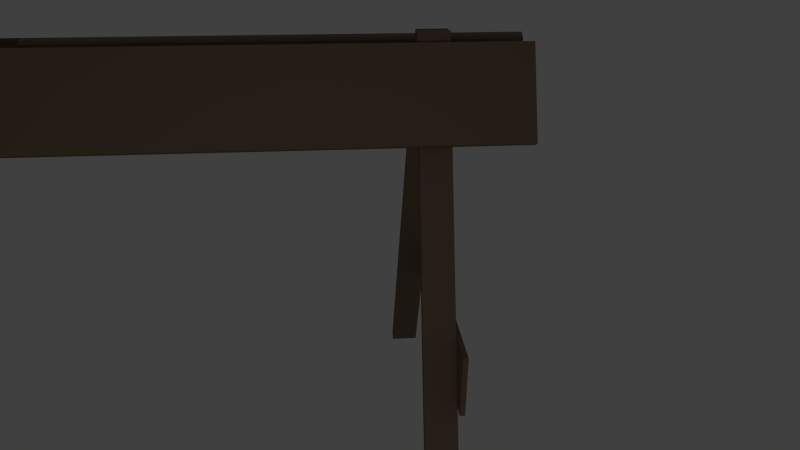 # Source: roadblock2.blend  (saved by Blender 2.67.0; exported with 4.5.12 LTS)
import bpy
from mathutils import Matrix  # noqa: F401  (used for matrix-valued properties, if any)

bpy.ops.wm.read_factory_settings(use_empty=True)
scene = bpy.context.scene
scene.name = 'Scene'

# ---- collections
col_collection_1 = bpy.data.collections.new('Collection 1'); scene.collection.children.link(col_collection_1)

# ---- materials (node trees are filled in below, after node groups)
mat_material = bpy.data.materials.new('Material')
mat_material.alpha_threshold = 0.0
mat_material.use_transparent_shadow = False
mat_material.diffuse_color = (0.2019, 0.1407, 0.08993, 1.0)
mat_material.roughness = 0.5
mat_material.specular_intensity = 0.1705
mat_material.line_color = (0.0, 0.0, 0.0, 1.0)

# ---- material node trees

# ---- world
world_world = bpy.data.worlds.new('World'); scene.world = world_world
world_world.color = (0.05088, 0.05088, 0.05088)
world_world.use_sun_shadow = False
world_world.sun_shadow_jitter_overblur = 0.0
world_world.cycles.sampling_method = 'MANUAL'
world_world.cycles.sample_map_resolution = 256

# ---- cameras
cam_camera = bpy.data.cameras.new('Camera')
cam_camera.clip_end = 100.0
cam_camera.lens = 35.0
cam_camera.sensor_width = 32.0
cam_camera.sensor_height = 18.0
cam_camera.dof.focus_distance = 0.0
cam_camera.dof.aperture_fstop = 128.0

# ---- lights
light_point = bpy.data.lights.new('Point', 'POINT')
light_point.transmission_factor = 0.0
light_point.energy = 100.0
light_point.shadow_buffer_clip_start = 0.5
light_point.shadow_soft_size = 0.1
light_point.shadow_maximum_resolution = 0.006
light_point.use_absolute_resolution = True
light_point.cycles.use_multiple_importance_sampling = False

# ---- meshes
me_cube_007 = bpy.data.meshes.new('Cube.007')
me_cube_007.from_pydata([(7.646, 3.624, -0.3751), (7.788, 2.984, -0.1082), (7.744, 2.939, -0.2051), (7.602, 3.579, -0.4719), (7.272, 3.665, -1.065), (7.151, 3.036, -1.364), (7.105, 3.085, -1.458), (7.227, 3.714, -1.16), (7.089, 1.745, 1.08), (7.188, 1.049, 1.247), (7.266, 1.049, 1.23), (5.317, 1.094, -2.701), (5.417, 0.3977, -2.534), (5.494, 0.398, -2.551), (5.395, 1.095, -2.717), (4.804, -0.6956, -2.767), (5.295, -0.6938, -2.872), (5.34, -0.7425, -2.777), (4.849, -0.7442, -2.673), (5.725, 4.058, -0.5084), (6.216, 4.059, -0.6129), (6.262, 4.011, -0.5184), (5.771, 4.009, -0.4139), (6.841, -0.8117, 1.596), (7.332, -0.81, 1.492), (7.376, -0.7653, 1.589), (6.885, -0.7671, 1.693), (5.764, 4.031, -0.4219), (6.255, 4.033, -0.5265), (6.299, 4.078, -0.4296), (5.808, 4.076, -0.3251), (7.561, 3.987, -0.5345), (7.517, 3.943, -0.6313), (7.331, 3.952, -0.9219), (7.286, 4.001, -1.016), (3.408, 3.023, -0.5671), (3.363, 3.071, -0.6616), (3.776, 3.7, -0.4242), (3.543, 3.987, -0.2196), (4.046, 2.97, 0.6885), (4.002, 2.926, 0.5916), (4.096, 3.566, 0.2752), (3.819, 3.974, 0.2623), (3.775, 3.929, 0.1654), (7.646, 3.624, -0.3751), (7.788, 2.984, -0.1082), (7.272, 3.665, -1.065), (7.151, 3.036, -1.364), (7.105, 3.085, -1.458), (7.227, 3.714, -1.16), (7.089, 1.745, 1.08), (7.188, 1.049, 1.247), (7.266, 1.049, 1.23), (7.166, 1.745, 1.063), (5.317, 1.094, -2.701), (5.494, 0.398, -2.551), (5.395, 1.095, -2.717), (5.34, -0.7425, -2.777), (4.849, -0.7442, -2.673), (5.725, 4.058, -0.5084), (6.216, 4.059, -0.6129), (6.262, 4.011, -0.5184), (5.771, 4.009, -0.4139), (7.376, -0.7653, 1.589), (6.885, -0.7671, 1.693), (6.299, 4.078, -0.4296), (5.808, 4.076, -0.3251), (7.561, 3.987, -0.5345), (7.331, 3.952, -0.9219), (7.286, 4.001, -1.016), (3.809, 3.651, -0.327), (3.408, 3.023, -0.5671), (3.363, 3.071, -0.6616), (3.776, 3.7, -0.4242), (3.589, 3.939, -0.1252), (3.543, 3.987, -0.2196), (4.164, 3.611, 0.367), (4.046, 2.97, 0.6885), (3.819, 3.974, 0.2623)], [], [(0, 1, 2, 3), (4, 5, 6, 7), (11, 14, 13, 12), (8, 11, 12, 9), (9, 12, 13, 10), (15, 16, 17, 18), (15, 19, 20, 16), (16, 20, 21, 17), (19, 15, 18, 22), (23, 24, 25, 26), (27, 30, 29, 28), (23, 27, 28, 24), (24, 28, 29, 25), (27, 23, 26, 30), (42, 31, 32, 43), (0, 3, 32, 31), (4, 7, 34, 33), (5, 35, 36, 6), (7, 37, 38, 34), (1, 39, 40, 2), (2, 40, 41, 3), (3, 41, 43, 32), (50, 51, 52, 53), (52, 55, 56, 53), (54, 50, 53, 56), (59, 62, 61, 60), (57, 61, 62, 58), (63, 65, 66, 64), (76, 44, 67, 78), (74, 68, 69, 75), (70, 46, 68, 74), (46, 70, 71, 47), (48, 72, 73, 49), (44, 76, 77, 45)])
_uv = me_cube_007.uv_layers.new(name='UVMap')
_uv.uv.foreach_set('vector', [0.7644, 0.2731, -0.4966, 0.264, -0.4863, 0.05883, 0.7747, 0.068, 0.8108, 0.147, -0.3318, 0.147, -0.339, -0.03986, 0.8036, -0.03986, -0.2204, 0.5396, -0.2204, 0.5504, -0.2373, 0.5503, -0.2373, 0.5395, 0.9579, 0.6321, 0.05121, 0.6332, 0.04207, 0.5558, 0.9488, 0.5547, 1.22, 0.5814, -0.2373, 0.5713, -0.2373, 0.5605, 1.22, 0.5705, 4.631e-05, 4.631e-05, 0.9532, 4.653e-05, 1.0, 0.2145, 0.04676, 0.2145, 0.02322, 0.738, 0.9776, 0.7457, 0.9775, 0.8144, 0.02314, 0.8067, 1.47e-05, 1.479e-05, 0.9991, 1.47e-05, 1.0, 0.02162, 0.0008535, 0.02162, 0.9991, 0.02162, 1.47e-05, 0.02162, 0.0008536, 1.47e-05, 1.0, 1.736e-05, 4.639e-05, 4.669e-05, 0.9562, 4.639e-05, 1.0, 0.2153, 0.04379, 0.2153, 0.08511, 0.197, 0.1214, 0.01836, 0.9149, 0.01836, 0.8786, 0.197, 0.01069, 3.035e-05, 1.0, 3.055e-05, 0.9893, 0.09215, 3.035e-05, 0.09215, 0.0009349, 1.466e-05, 1.0, 1.482e-05, 0.9991, 0.02151, 1.466e-05, 0.02151, 1.0, 0.02151, 0.000935, 0.02151, 1.466e-05, 1.466e-05, 0.9991, 1.715e-05, -0.004693, 0.7768, -0.2373, 0.7752, -0.2372, 0.7065, -0.004599, 0.7081, 0.7644, 0.2731, 0.7747, 0.068, 1.497, 0.05883, 1.486, 0.264, 0.8108, 0.147, 0.8036, -0.03986, 1.332, -0.02926, 1.339, 0.1576, 0.9829, 0.9543, 0.7503, 0.9527, 0.7504, 0.9086, 0.983, 0.9102, 1.41, 0.002229, 0.9558, 0.002229, 0.9592, -0.03637, 1.413, -0.03637, 0.6932, 0.7065, 0.4606, 0.7049, 0.4607, 0.6363, 0.6933, 0.6379, 1.0, 0.07168, 0.7521, 0.07168, 0.7468, 0.02611, 0.9947, 0.02611, 0.9947, 0.02611, 0.7468, 0.02611, 0.7437, 2.958e-05, 0.9916, 3.051e-05, 1.237, 0.5815, 1.22, 0.5814, 1.22, 0.5705, 1.237, 0.5706, 0.01738, 0.5596, 0.9893, 0.564, 0.9826, 0.6783, 0.01071, 0.6739, -0.2204, 0.5396, 1.237, 0.5496, 1.237, 0.5605, -0.2204, 0.5504, 0.1321, 0.1862, 0.1664, 0.02836, 0.8679, 0.02836, 0.8336, 0.1862, 0.03858, 0.5057, 0.9626, 0.5135, 0.9625, 0.5822, 0.0385, 0.5744, 0.9226, 0.7595, 0.3009, 0.7598, 0.2998, 0.6544, 0.9215, 0.654, 0.9623, 0.05411, 1.427, 0.05411, 1.421, 0.103, 0.9565, 0.103, 0.2763, 0.3292, 0.04368, 0.3308, 0.04362, 0.2867, 0.2763, 0.2851, 0.7495, 0.04575, 0.9981, 0.04575, 1.0, 0.06689, 0.7514, 0.06689, 0.9981, 0.04575, 0.7495, 0.04575, 0.7457, 2.591e-05, 0.9943, 2.592e-05, 1.403, 0.08575, 0.9488, 0.08575, 0.9558, 0.002229, 1.41, 0.002229, 1.427, 0.05411, 0.9623, 0.05411, 0.9722, -0.03125, 1.437, -0.03125])
me_cube_007.materials.append(mat_material)
me_cube_007.use_remesh_preserve_volume = False
me_cube_007.use_remesh_preserve_attributes = False
me_cube_007.use_mirror_vertex_groups = False
me_cube_007.update()
me_cube_003 = bpy.data.meshes.new('Cube.003')
me_cube_003.from_pydata([(-0.2282, 3.597, 1.3), (0.3036, 2.957, 1.485), (0.2596, 2.912, 1.388), (-0.3043, 3.552, 1.21), (0.07666, 3.96, 1.059), (0.03272, 3.915, 0.9622), (4.164, 3.611, 0.367), (4.046, 2.97, 0.6885), (4.002, 2.926, 0.5916), (4.096, 3.566, 0.2752), (3.819, 3.974, 0.2623), (3.775, 3.929, 0.1654), (-0.2282, 3.597, 1.3), (0.3036, 2.957, 1.485), (0.2596, 2.912, 1.388), (-0.3043, 3.552, 1.21), (0.07666, 3.96, 1.059), (0.03272, 3.915, 0.9622), (4.164, 3.611, 0.367), (4.046, 2.97, 0.6885), (4.002, 2.926, 0.5916), (4.096, 3.566, 0.2752), (3.819, 3.974, 0.2623), (3.775, 3.929, 0.1654)], [], [(6, 0, 1, 7), (7, 1, 2, 8), (8, 2, 3, 9), (9, 3, 5, 11), (4, 10, 11, 5), (0, 6, 10, 4), (18, 12, 13, 19), (19, 13, 14, 20), (20, 14, 15, 21), (16, 22, 23, 17), (12, 18, 22, 16)])
_uv = me_cube_003.uv_layers.new(name='UVMap')
_uv.uv.foreach_set('vector', [0.9623, 0.05411, 0.498, 0.05411, 0.5079, -0.03125, 0.9722, -0.03125, 0.4606, 0.7049, 0.2279, 0.7033, 0.228, 0.6346, 0.4607, 0.6363, 0.7521, 0.07168, 0.5042, 0.07168, 0.4989, 0.02611, 0.7468, 0.02611, 0.7468, 0.02611, 0.4989, 0.02611, 0.4958, 2.864e-05, 0.7437, 2.958e-05, 0.2279, 0.7784, -0.004693, 0.7768, -0.004599, 0.7081, 0.228, 0.7097, 0.498, 0.05411, 0.9623, 0.05411, 0.9565, 0.103, 0.4921, 0.103, 0.9623, 0.05411, 0.498, 0.05411, 0.5079, -0.03125, 0.9722, -0.03125, 0.4606, 0.7049, 0.2279, 0.7033, 0.228, 0.6346, 0.4607, 0.6363, 0.7521, 0.07168, 0.5042, 0.07168, 0.4989, 0.02611, 0.7468, 0.02611, 0.2279, 0.7784, -0.004693, 0.7768, -0.004599, 0.7081, 0.228, 0.7097, 0.498, 0.05411, 0.9623, 0.05411, 0.9565, 0.103, 0.4921, 0.103])
me_cube_003.materials.append(mat_material)
me_cube_003.use_remesh_preserve_volume = False
me_cube_003.use_remesh_preserve_attributes = False
me_cube_003.use_mirror_vertex_groups = False
me_cube_003.update()
me_cube_002 = bpy.data.meshes.new('Cube.002')
me_cube_002.from_pydata([(-0.6612, 3.637, 0.6224), (-0.3341, 3.009, 0.2296), (-0.3795, 3.058, 0.1351), (-0.8376, 3.686, 0.5554), (-0.1534, 3.925, 0.6716), (-0.1989, 3.974, 0.5771), (3.53, 3.651, -0.2685), (3.408, 3.023, -0.5671), (3.363, 3.071, -0.6616), (3.776, 3.7, -0.4242), (3.589, 3.939, -0.1252), (3.543, 3.987, -0.2196)], [], [(6, 0, 1, 7), (7, 1, 2, 8), (8, 2, 3, 9), (9, 3, 5, 11), (4, 10, 11, 5), (0, 6, 10, 4)])
_uv = me_cube_002.uv_layers.new(name='UVMap')
_uv.uv.foreach_set('vector', [0.7495, 0.04575, 0.501, 0.04575, 0.4971, 2.589e-05, 0.7457, 2.591e-05, 0.7503, 0.9527, 0.5177, 0.9511, 0.5177, 0.907, 0.7504, 0.9086, 0.9488, 0.08575, 0.4948, 0.08575, 0.5018, 0.002229, 0.9558, 0.002229, 0.9558, 0.002229, 0.5018, 0.002229, 0.5052, -0.03637, 0.9592, -0.03637, 0.509, 0.3276, 0.2763, 0.3292, 0.2763, 0.2851, 0.5089, 0.2835, 0.501, 0.04575, 0.7495, 0.04575, 0.7514, 0.06689, 0.5029, 0.06689])
me_cube_002.materials.append(mat_material)
me_cube_002.use_remesh_preserve_volume = False
me_cube_002.use_remesh_preserve_attributes = False
me_cube_002.use_mirror_vertex_groups = False
me_cube_002.update()
me_cube_001 = bpy.data.meshes.new('Cube.001')
me_cube_001.from_pydata([(-0.2282, 3.597, 1.3), (0.3036, 2.957, 1.485), (0.2596, 2.912, 1.388), (-0.3043, 3.552, 1.21), (0.07666, 3.96, 1.059), (0.03272, 3.915, 0.9622), (-3.219, 3.583, 1.939), (-3.439, 2.943, 2.282), (-3.483, 2.898, 2.185), (-3.307, 3.539, 1.852), (-3.666, 3.946, 1.856), (-3.71, 3.902, 1.759)], [], [(10, 4, 5, 11), (6, 0, 4, 10), (0, 6, 7, 1), (1, 7, 8, 2), (2, 8, 9, 3), (3, 9, 11, 5)])
_uv = me_cube_001.uv_layers.new(name='UVMap')
_uv.uv.foreach_set('vector', [0.4606, 0.78, 0.2279, 0.7784, 0.228, 0.7097, 0.4607, 0.7113, 0.03365, 0.05411, 0.498, 0.05411, 0.4921, 0.103, 0.0278, 0.103, 0.498, 0.05411, 0.03365, 0.05411, 0.04353, -0.03126, 0.5079, -0.03125, 0.2279, 0.7033, -0.004692, 0.7017, -0.004599, 0.633, 0.228, 0.6346, 0.5042, 0.07168, 0.2563, 0.07168, 0.251, 0.02611, 0.4989, 0.02611, 0.4989, 0.02611, 0.251, 0.02611, 0.2479, 2.77e-05, 0.4958, 2.864e-05])
me_cube_001.materials.append(mat_material)
me_cube_001.use_remesh_preserve_volume = False
me_cube_001.use_remesh_preserve_attributes = False
me_cube_001.use_mirror_vertex_groups = False
me_cube_001.update()
me_cube_000 = bpy.data.meshes.new('Cube.000')
me_cube_000.from_pydata([(-0.6612, 3.637, 0.6224), (-0.3341, 3.009, 0.2296), (-0.3795, 3.058, 0.1351), (-0.8376, 3.686, 0.5554), (-0.1534, 3.925, 0.6716), (-0.1989, 3.974, 0.5771), (-4.287, 3.624, 1.395), (-4.076, 2.995, 1.026), (-4.122, 3.044, 0.9318), (-4.382, 3.672, 1.311), (-3.896, 3.911, 1.468), (-3.941, 3.96, 1.374)], [], [(10, 4, 5, 11), (6, 0, 4, 10), (0, 6, 7, 1), (1, 7, 8, 2), (2, 8, 9, 3), (3, 9, 11, 5)])
_uv = me_cube_000.uv_layers.new(name='UVMap')
_uv.uv.foreach_set('vector', [0.7416, 0.326, 0.509, 0.3276, 0.5089, 0.2835, 0.7415, 0.2819, 0.2524, 0.04575, 0.501, 0.04575, 0.5029, 0.06689, 0.2543, 0.06688, 0.501, 0.04575, 0.2524, 0.04575, 0.2486, 2.587e-05, 0.4971, 2.589e-05, 0.5177, 0.9511, 0.285, 0.9495, 0.2851, 0.9054, 0.5177, 0.907, 0.4948, 0.08575, 0.04077, 0.08575, 0.0478, 0.002229, 0.5018, 0.002229, 0.5018, 0.002229, 0.0478, 0.002229, 0.05121, -0.03637, 0.5052, -0.03637])
me_cube_000.materials.append(mat_material)
me_cube_000.use_remesh_preserve_volume = False
me_cube_000.use_remesh_preserve_attributes = False
me_cube_000.use_mirror_vertex_groups = False
me_cube_000.update()
me_cube_004 = bpy.data.meshes.new('Cube.004')
me_cube_004.from_pydata([(-7.323, 3.57, 2.812), (-7.181, 2.929, 3.079), (-7.225, 2.885, 2.982), (-7.367, 3.525, 2.715), (-7.697, 3.61, 2.122), (-7.819, 2.982, 1.823), (-7.864, 3.031, 1.729), (-7.742, 3.659, 2.027), (-7.119, 1.326, 0.3323), (-7.107, 0.703, 0.2851), (-7.186, 0.699, 0.2997), (-7.197, 1.322, 0.3469), (-5.34, 0.9902, 4.154), (-5.328, 0.3677, 4.107), (-5.407, 0.3637, 4.121), (-5.419, 0.9863, 4.168), (-4.727, -0.8316, 4.177), (-5.218, -0.8334, 4.281), (-5.262, -0.8781, 4.185), (-4.771, -0.8763, 4.08), (-5.804, 4.011, 2.159), (-6.295, 4.009, 2.263), (-6.339, 3.965, 2.167), (-5.848, 3.966, 2.062), (-6.763, -0.7648, -0.1881), (-7.254, -0.7666, -0.08351), (-7.299, -0.718, -0.178), (-6.808, -0.7162, -0.2825), (-5.842, 3.988, 2.071), (-6.333, 3.987, 2.175), (-6.378, 4.035, 2.081), (-5.887, 4.037, 1.976), (-7.408, 3.933, 2.652), (-7.452, 3.888, 2.556), (-7.638, 3.898, 2.265), (-7.683, 3.946, 2.171), (-4.287, 3.624, 1.395), (-4.076, 2.995, 1.026), (-4.122, 3.044, 0.9318), (-4.382, 3.672, 1.311), (-3.896, 3.911, 1.468), (-3.941, 3.96, 1.374), (-3.219, 3.583, 1.939), (-3.439, 2.943, 2.282), (-3.483, 2.898, 2.185), (-3.307, 3.539, 1.852), (-3.666, 3.946, 1.856), (-3.71, 3.902, 1.759)], [], [(0, 3, 2, 1), (42, 0, 1, 43), (43, 1, 2, 44), (44, 2, 3, 45), (3, 0, 32, 33), (4, 7, 6, 5), (36, 4, 5, 37), (37, 5, 6, 38), (38, 6, 7, 39), (7, 4, 34, 35), (8, 9, 10, 11), (12, 15, 14, 13), (8, 12, 13, 9), (9, 13, 14, 10), (10, 14, 15, 11), (12, 8, 11, 15), (16, 17, 18, 19), (20, 23, 22, 21), (16, 20, 21, 17), (17, 21, 22, 18), (18, 22, 23, 19), (20, 16, 19, 23), (24, 25, 26, 27), (28, 31, 30, 29), (24, 28, 29, 25), (25, 29, 30, 26), (26, 30, 31, 27), (28, 24, 27, 31), (45, 3, 33, 47), (39, 7, 35, 41), (34, 40, 41, 35), (4, 36, 40, 34), (32, 46, 47, 33), (0, 42, 46, 32)])
_uv = me_cube_004.uv_layers.new(name='UVMap')
_uv.uv.foreach_set('vector', [0.6331, 3.407e-05, 0.6318, 0.04274, 0.004445, 0.03699, 3.321e-05, 3.321e-05, 0.03365, 0.05411, -0.4307, 0.05411, -0.4208, -0.03126, 0.04353, -0.03126, -0.004692, 0.7017, -0.2373, 0.7001, -0.2372, 0.6314, -0.004599, 0.633, 0.2563, 0.07168, 0.008424, 0.07168, 0.003149, 0.02611, 0.251, 0.02611, 0.6318, 0.04274, 0.6331, 3.407e-05, 0.9956, 0.007277, 0.9942, 0.04998, 0.6854, 0.00435, 0.6804, 0.1156, 3.399e-05, 0.1113, 0.00506, 3.399e-05, 0.2524, 0.04575, 0.003871, 0.04575, 2.586e-05, 2.586e-05, 0.2486, 2.587e-05, 0.285, 0.9495, 0.05238, 0.9479, 0.05244, 0.9038, 0.2851, 0.9054, 0.04077, 0.08575, -0.4132, 0.08575, -0.4062, 0.002229, 0.0478, 0.002229, 0.6804, 0.1156, 0.6854, 0.00435, 1.0, 3.399e-05, 0.9949, 0.1113, -0.1005, 0.5134, -0.2373, 0.5125, -0.2373, 0.5016, -0.1005, 0.5026, 0.9338, 0.5286, 0.9338, 0.5395, 0.7969, 0.5385, 0.797, 0.5277, 0.05182, 0.5694, 0.9693, 0.5925, 0.9678, 0.3905, 0.0503, 0.3673, -0.2373, 0.5205, 0.797, 0.5277, 0.7969, 0.5385, -0.2373, 0.5314, 0.06925, 0.6948, 1.011, 0.7142, 1.011, 0.8536, 0.07006, 0.8377, 0.9338, 0.5205, -0.1005, 0.5134, -0.1005, 0.5026, 0.9338, 0.5097, 1.0, 0.2153, 0.04379, 0.2153, 4.639e-05, 4.685e-05, 0.9562, 4.639e-05, 0.6586, 0.07354, 0.6447, 0.1418, 0.3414, 0.1418, 0.3553, 0.07354, 0.02257, 0.3853, 0.959, 0.3851, 0.9619, 0.4538, 0.02544, 0.454, 1.466e-05, 1.475e-05, 0.9991, 1.466e-05, 1.0, 0.02151, 0.000935, 0.02151, -0.08424, 0.3562, -0.05371, 0.356, -0.05362, 0.4247, -0.08414, 0.4249, 0.9991, 0.02151, 1.466e-05, 0.02151, 0.000935, 1.475e-05, 1.0, 1.466e-05, 1.0, 0.2145, 0.04676, 0.2145, 4.631e-05, 4.631e-05, 0.9532, 4.857e-05, 0.6581, 0.07336, 0.6433, 0.1412, 0.3419, 0.1412, 0.3567, 0.07336, 0.004657, 0.6871, 0.9626, 0.7023, 0.9625, 0.837, 0.004577, 0.8218, 0.0008536, 1.47e-05, 1.0, 1.73e-05, 0.9991, 0.02162, 1.47e-05, 0.02162, 0.009883, 0.7163, 0.9763, 0.724, 0.9763, 0.7927, 0.009802, 0.785, -0.2373, 0.4333, 0.8838, 0.4356, 0.9035, 0.4375, -0.2177, 0.4352, 0.251, 0.02611, 0.003149, 0.02611, 2.677e-05, 2.677e-05, 0.2479, 2.77e-05, 0.0478, 0.002229, -0.4062, 0.002229, -0.4028, -0.03637, 0.05121, -0.03637, 0.9742, 0.3244, 0.7416, 0.326, 0.7415, 0.2819, 0.9742, 0.2803, 0.003871, 0.04575, 0.2524, 0.04575, 0.2543, 0.06688, 0.005738, 0.06688, 0.6932, 0.7816, 0.4606, 0.78, 0.4607, 0.7113, 0.6933, 0.713, -0.4307, 0.05411, 0.03365, 0.05411, 0.0278, 0.103, -0.4365, 0.103])
me_cube_004.materials.append(mat_material)
me_cube_004.use_remesh_preserve_volume = False
me_cube_004.use_remesh_preserve_attributes = False
me_cube_004.use_mirror_vertex_groups = False
me_cube_004.update()

# ---- objects
ob_cube_007 = bpy.data.objects.new('Cube.007', me_cube_007)
ob_cube_004 = bpy.data.objects.new('Cube.004', me_cube_003)
ob_point = bpy.data.objects.new('Point', light_point)
ob_camera = bpy.data.objects.new('Camera', cam_camera)
ob_cube_003 = bpy.data.objects.new('Cube.003', me_cube_002)
ob_cube_001 = bpy.data.objects.new('Cube.001', me_cube_001)
ob_cube_000 = bpy.data.objects.new('Cube.000', me_cube_000)
ob_cube_002 = bpy.data.objects.new('Cube.002', me_cube_004)

# ---- transforms, parenting, visibility, modifiers, constraints
ob_cube_007.location = (0.2079, 0.6047, 0.8504)
ob_cube_007.rotation_euler = (1.538, -0.009778, -0.308)
ob_cube_007.scale = (0.6427, 0.9997, 0.9751)
ob_cube_007.lock_rotations_4d = False
ob_cube_007.empty_display_type = 'ARROWS'
ob_cube_007.lineart.crease_threshold = 0.0
ob_cube_004.location = (0.2079, 0.6047, 0.8504)
ob_cube_004.rotation_euler = (1.538, -0.009778, -0.308)
ob_cube_004.scale = (0.6427, 0.9997, 0.9751)
ob_cube_004.lock_rotations_4d = False
ob_cube_004.empty_display_type = 'ARROWS'
ob_cube_004.lineart.crease_threshold = 0.0
ob_point.location = (-3.0, 8.219, 5.21)
ob_point.lineart.crease_threshold = 0.0
ob_camera.location = (-3.0, 8.754, 6.436)
ob_camera.rotation_euler = (1.179, -3.961e-07, 3.049)
ob_camera.lineart.crease_threshold = 0.0
ob_cube_003.location = (0.2079, 0.6047, 0.8504)
ob_cube_003.rotation_euler = (1.538, -0.009778, -0.308)
ob_cube_003.scale = (0.6427, 0.9997, 0.9751)
ob_cube_003.lock_rotations_4d = False
ob_cube_003.empty_display_type = 'ARROWS'
ob_cube_003.lineart.crease_threshold = 0.0
ob_cube_001.location = (0.2079, 0.6047, 0.8504)
ob_cube_001.rotation_euler = (1.538, -0.009778, -0.308)
ob_cube_001.scale = (0.6427, 0.9997, 0.9751)
ob_cube_001.lock_rotations_4d = False
ob_cube_001.empty_display_type = 'ARROWS'
ob_cube_001.lineart.crease_threshold = 0.0
ob_cube_000.location = (0.2079, 0.6047, 0.8504)
ob_cube_000.rotation_euler = (1.538, -0.009778, -0.308)
ob_cube_000.scale = (0.6427, 0.9997, 0.9751)
ob_cube_000.lock_rotations_4d = False
ob_cube_000.empty_display_type = 'ARROWS'
ob_cube_000.lineart.crease_threshold = 0.0
ob_cube_002.location = (0.2079, 0.6047, 0.8504)
ob_cube_002.rotation_euler = (1.538, -0.009778, -0.308)
ob_cube_002.scale = (0.6427, 0.9997, 0.9751)
ob_cube_002.lock_rotations_4d = False
ob_cube_002.empty_display_type = 'ARROWS'
ob_cube_002.lineart.crease_threshold = 0.0

# ---- collection membership
col_collection_1.objects.link(ob_cube_007)
col_collection_1.objects.link(ob_cube_004)
col_collection_1.objects.link(ob_point)
col_collection_1.objects.link(ob_camera)
col_collection_1.objects.link(ob_cube_003)
col_collection_1.objects.link(ob_cube_001)
col_collection_1.objects.link(ob_cube_000)
col_collection_1.objects.link(ob_cube_002)

# ---- scene / render settings (as saved in the file)
scene.camera = ob_camera
scene.frame_start = 1; scene.frame_end = 250; scene.frame_set(1)
scene.render.engine = 'BLENDER_EEVEE_NEXT'
scene.render.image_settings.color_mode = 'RGB'
scene.render.image_settings.compression = 90
scene.render.resolution_percentage = 50
scene.render.dither_intensity = 0.0
scene.render.bake_margin = 2
scene.render.bake_bias = 0.0
scene.cycles.use_denoising = False
scene.cycles.samples = 10
scene.cycles.sampling_pattern = 'TABULATED_SOBOL'
scene.cycles.light_sampling_threshold = 0.0
scene.cycles.use_adaptive_sampling = False
scene.cycles.use_light_tree = False
scene.cycles.blur_glossy = 0.0
scene.cycles.volume_bounces = 1
scene.cycles.pixel_filter_type = 'GAUSSIAN'
scene.cycles.sample_clamp_indirect = 0.0
scene.view_settings.view_transform = 'Standard'
bpy.context.view_layer.update()
